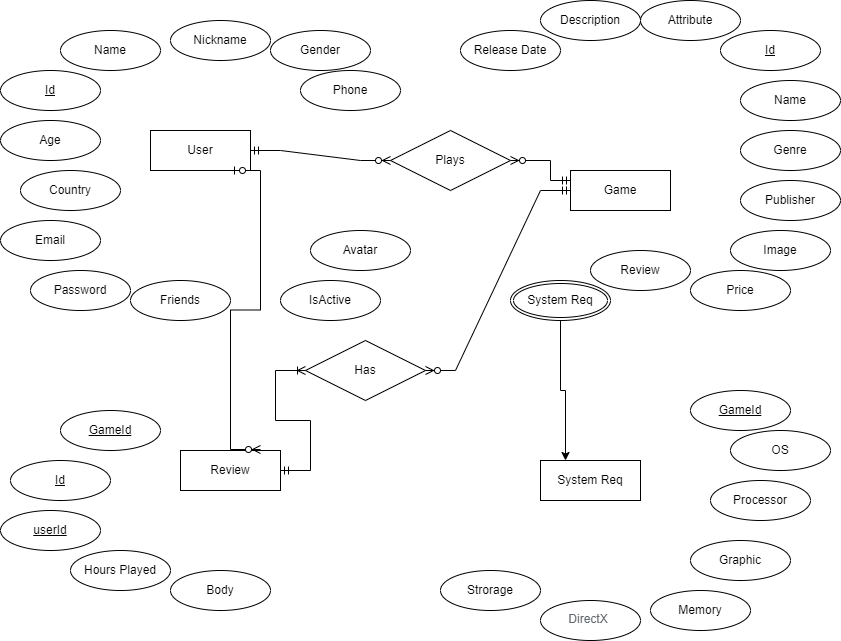

The diagram above was exported from draw.io. Its source (the exported page's mxGraphModel, read from the mxfile embedded in the PNG):
<mxGraphModel dx="862" dy="474" grid="1" gridSize="10" guides="1" tooltips="1" connect="1" arrows="1" fold="1" page="1" pageScale="1" pageWidth="850" pageHeight="1100" math="0" shadow="0" extFonts="Permanent Marker^https://fonts.googleapis.com/css?family=Permanent+Marker">
  <root>
    <mxCell id="0" />
    <mxCell id="1" parent="0" />
    <mxCell id="0mNGWwSSLjl9HFiJt9na-13" value="User" style="whiteSpace=wrap;html=1;align=center;" vertex="1" parent="1">
      <mxGeometry x="150" y="150" width="100" height="40" as="geometry" />
    </mxCell>
    <mxCell id="0mNGWwSSLjl9HFiJt9na-14" value="Game" style="whiteSpace=wrap;html=1;align=center;" vertex="1" parent="1">
      <mxGeometry x="570" y="190" width="100" height="40" as="geometry" />
    </mxCell>
    <mxCell id="0mNGWwSSLjl9HFiJt9na-15" value="Review" style="whiteSpace=wrap;html=1;align=center;" vertex="1" parent="1">
      <mxGeometry x="180" y="470" width="100" height="40" as="geometry" />
    </mxCell>
    <mxCell id="0mNGWwSSLjl9HFiJt9na-16" value="System Req" style="whiteSpace=wrap;html=1;align=center;" vertex="1" parent="1">
      <mxGeometry x="540" y="480" width="100" height="40" as="geometry" />
    </mxCell>
    <mxCell id="0mNGWwSSLjl9HFiJt9na-17" value="Id" style="ellipse;whiteSpace=wrap;html=1;align=center;fontStyle=4;" vertex="1" parent="1">
      <mxGeometry y="90" width="100" height="40" as="geometry" />
    </mxCell>
    <mxCell id="0mNGWwSSLjl9HFiJt9na-18" value="Id" style="ellipse;whiteSpace=wrap;html=1;align=center;fontStyle=4;" vertex="1" parent="1">
      <mxGeometry x="10" y="480" width="100" height="40" as="geometry" />
    </mxCell>
    <mxCell id="0mNGWwSSLjl9HFiJt9na-19" value="Id" style="ellipse;whiteSpace=wrap;html=1;align=center;fontStyle=4;" vertex="1" parent="1">
      <mxGeometry x="720" y="50" width="100" height="40" as="geometry" />
    </mxCell>
    <mxCell id="0mNGWwSSLjl9HFiJt9na-20" value="Plays" style="shape=rhombus;perimeter=rhombusPerimeter;whiteSpace=wrap;html=1;align=center;" vertex="1" parent="1">
      <mxGeometry x="390" y="150" width="120" height="60" as="geometry" />
    </mxCell>
    <mxCell id="0mNGWwSSLjl9HFiJt9na-21" value="Name" style="ellipse;whiteSpace=wrap;html=1;align=center;" vertex="1" parent="1">
      <mxGeometry x="60" y="50" width="100" height="40" as="geometry" />
    </mxCell>
    <mxCell id="0mNGWwSSLjl9HFiJt9na-22" value="Age" style="ellipse;whiteSpace=wrap;html=1;align=center;" vertex="1" parent="1">
      <mxGeometry y="140" width="100" height="40" as="geometry" />
    </mxCell>
    <mxCell id="0mNGWwSSLjl9HFiJt9na-23" value="Country" style="ellipse;whiteSpace=wrap;html=1;align=center;" vertex="1" parent="1">
      <mxGeometry x="20" y="190" width="100" height="40" as="geometry" />
    </mxCell>
    <mxCell id="0mNGWwSSLjl9HFiJt9na-24" value="Email" style="ellipse;whiteSpace=wrap;html=1;align=center;" vertex="1" parent="1">
      <mxGeometry y="240" width="100" height="40" as="geometry" />
    </mxCell>
    <mxCell id="0mNGWwSSLjl9HFiJt9na-25" value="Password" style="ellipse;whiteSpace=wrap;html=1;align=center;" vertex="1" parent="1">
      <mxGeometry x="30" y="290" width="100" height="40" as="geometry" />
    </mxCell>
    <mxCell id="0mNGWwSSLjl9HFiJt9na-26" value="Nickname" style="ellipse;whiteSpace=wrap;html=1;align=center;" vertex="1" parent="1">
      <mxGeometry x="170" y="40" width="100" height="40" as="geometry" />
    </mxCell>
    <mxCell id="0mNGWwSSLjl9HFiJt9na-28" value="Gender" style="ellipse;whiteSpace=wrap;html=1;align=center;" vertex="1" parent="1">
      <mxGeometry x="270" y="50" width="100" height="40" as="geometry" />
    </mxCell>
    <mxCell id="0mNGWwSSLjl9HFiJt9na-29" value="Phone" style="ellipse;whiteSpace=wrap;html=1;align=center;" vertex="1" parent="1">
      <mxGeometry x="300" y="90" width="100" height="40" as="geometry" />
    </mxCell>
    <mxCell id="0mNGWwSSLjl9HFiJt9na-30" value="Friends" style="ellipse;whiteSpace=wrap;html=1;align=center;" vertex="1" parent="1">
      <mxGeometry x="130" y="300" width="100" height="40" as="geometry" />
    </mxCell>
    <mxCell id="0mNGWwSSLjl9HFiJt9na-31" value="IsActive" style="ellipse;whiteSpace=wrap;html=1;align=center;" vertex="1" parent="1">
      <mxGeometry x="280" y="300" width="100" height="40" as="geometry" />
    </mxCell>
    <mxCell id="0mNGWwSSLjl9HFiJt9na-32" value="Avatar" style="ellipse;whiteSpace=wrap;html=1;align=center;" vertex="1" parent="1">
      <mxGeometry x="310" y="250" width="100" height="40" as="geometry" />
    </mxCell>
    <mxCell id="0mNGWwSSLjl9HFiJt9na-70" value="Name" style="ellipse;whiteSpace=wrap;html=1;align=center;" vertex="1" parent="1">
      <mxGeometry x="740" y="100" width="100" height="40" as="geometry" />
    </mxCell>
    <mxCell id="0mNGWwSSLjl9HFiJt9na-72" value="Genre" style="ellipse;whiteSpace=wrap;html=1;align=center;" vertex="1" parent="1">
      <mxGeometry x="740" y="150" width="100" height="40" as="geometry" />
    </mxCell>
    <mxCell id="0mNGWwSSLjl9HFiJt9na-73" value="Publisher" style="ellipse;whiteSpace=wrap;html=1;align=center;" vertex="1" parent="1">
      <mxGeometry x="740" y="200" width="100" height="40" as="geometry" />
    </mxCell>
    <mxCell id="0mNGWwSSLjl9HFiJt9na-74" value="Image" style="ellipse;whiteSpace=wrap;html=1;align=center;" vertex="1" parent="1">
      <mxGeometry x="730" y="250" width="100" height="40" as="geometry" />
    </mxCell>
    <mxCell id="0mNGWwSSLjl9HFiJt9na-75" value="Price" style="ellipse;whiteSpace=wrap;html=1;align=center;" vertex="1" parent="1">
      <mxGeometry x="690" y="290" width="100" height="40" as="geometry" />
    </mxCell>
    <mxCell id="0mNGWwSSLjl9HFiJt9na-76" value="Description" style="ellipse;whiteSpace=wrap;html=1;align=center;" vertex="1" parent="1">
      <mxGeometry x="540" y="20" width="100" height="40" as="geometry" />
    </mxCell>
    <mxCell id="0mNGWwSSLjl9HFiJt9na-77" value="Release Date" style="ellipse;whiteSpace=wrap;html=1;align=center;" vertex="1" parent="1">
      <mxGeometry x="460" y="50" width="100" height="40" as="geometry" />
    </mxCell>
    <mxCell id="0mNGWwSSLjl9HFiJt9na-88" style="edgeStyle=orthogonalEdgeStyle;rounded=0;orthogonalLoop=1;jettySize=auto;html=1;exitX=0.5;exitY=1;exitDx=0;exitDy=0;entryX=0.25;entryY=0;entryDx=0;entryDy=0;elbow=vertical;" edge="1" parent="1" source="0mNGWwSSLjl9HFiJt9na-78" target="0mNGWwSSLjl9HFiJt9na-16">
      <mxGeometry relative="1" as="geometry" />
    </mxCell>
    <mxCell id="0mNGWwSSLjl9HFiJt9na-78" value="System Req" style="ellipse;shape=doubleEllipse;margin=3;whiteSpace=wrap;html=1;align=center;" vertex="1" parent="1">
      <mxGeometry x="510" y="300" width="100" height="40" as="geometry" />
    </mxCell>
    <mxCell id="0mNGWwSSLjl9HFiJt9na-79" value="" style="edgeStyle=entityRelationEdgeStyle;fontSize=12;html=1;endArrow=ERzeroToMany;startArrow=ERmandOne;rounded=0;entryX=0;entryY=0.5;entryDx=0;entryDy=0;exitX=1;exitY=0.5;exitDx=0;exitDy=0;" edge="1" parent="1" source="0mNGWwSSLjl9HFiJt9na-13" target="0mNGWwSSLjl9HFiJt9na-20">
      <mxGeometry width="100" height="100" relative="1" as="geometry">
        <mxPoint x="240" y="260" as="sourcePoint" />
        <mxPoint x="340" y="160" as="targetPoint" />
      </mxGeometry>
    </mxCell>
    <mxCell id="0mNGWwSSLjl9HFiJt9na-80" value="" style="edgeStyle=orthogonalEdgeStyle;fontSize=12;html=1;endArrow=ERzeroToMany;startArrow=ERmandOne;rounded=0;elbow=vertical;exitX=0;exitY=0.25;exitDx=0;exitDy=0;" edge="1" parent="1" source="0mNGWwSSLjl9HFiJt9na-14" target="0mNGWwSSLjl9HFiJt9na-20">
      <mxGeometry width="100" height="100" relative="1" as="geometry">
        <mxPoint x="590" y="170" as="sourcePoint" />
        <mxPoint x="520" y="140" as="targetPoint" />
        <Array as="points">
          <mxPoint x="550" y="200" />
          <mxPoint x="550" y="180" />
        </Array>
      </mxGeometry>
    </mxCell>
    <mxCell id="0mNGWwSSLjl9HFiJt9na-82" value="Review" style="ellipse;whiteSpace=wrap;html=1;align=center;" vertex="1" parent="1">
      <mxGeometry x="590" y="270" width="100" height="40" as="geometry" />
    </mxCell>
    <mxCell id="0mNGWwSSLjl9HFiJt9na-83" value="userId" style="ellipse;whiteSpace=wrap;html=1;align=center;fontStyle=4;" vertex="1" parent="1">
      <mxGeometry y="530" width="100" height="40" as="geometry" />
    </mxCell>
    <mxCell id="0mNGWwSSLjl9HFiJt9na-84" value="Hours Played" style="ellipse;whiteSpace=wrap;html=1;align=center;" vertex="1" parent="1">
      <mxGeometry x="70" y="570" width="100" height="40" as="geometry" />
    </mxCell>
    <mxCell id="0mNGWwSSLjl9HFiJt9na-85" value="Body" style="ellipse;whiteSpace=wrap;html=1;align=center;" vertex="1" parent="1">
      <mxGeometry x="170" y="590" width="100" height="40" as="geometry" />
    </mxCell>
    <mxCell id="0mNGWwSSLjl9HFiJt9na-86" value="&lt;u&gt;GameId&lt;/u&gt;" style="ellipse;whiteSpace=wrap;html=1;align=center;" vertex="1" parent="1">
      <mxGeometry x="60" y="430" width="100" height="40" as="geometry" />
    </mxCell>
    <mxCell id="0mNGWwSSLjl9HFiJt9na-89" value="" style="edgeStyle=entityRelationEdgeStyle;fontSize=12;html=1;endArrow=ERzeroToMany;startArrow=ERzeroToOne;rounded=0;elbow=vertical;" edge="1" parent="1">
      <mxGeometry width="100" height="100" relative="1" as="geometry">
        <mxPoint x="230" y="190" as="sourcePoint" />
        <mxPoint x="260" y="469" as="targetPoint" />
      </mxGeometry>
    </mxCell>
    <mxCell id="0mNGWwSSLjl9HFiJt9na-91" value="GameId" style="ellipse;whiteSpace=wrap;html=1;align=center;fontStyle=4;" vertex="1" parent="1">
      <mxGeometry x="690" y="410" width="100" height="40" as="geometry" />
    </mxCell>
    <mxCell id="0mNGWwSSLjl9HFiJt9na-92" value="OS" style="ellipse;whiteSpace=wrap;html=1;align=center;" vertex="1" parent="1">
      <mxGeometry x="730" y="450" width="100" height="40" as="geometry" />
    </mxCell>
    <mxCell id="0mNGWwSSLjl9HFiJt9na-93" value="Processor" style="ellipse;whiteSpace=wrap;html=1;align=center;" vertex="1" parent="1">
      <mxGeometry x="710" y="500" width="100" height="40" as="geometry" />
    </mxCell>
    <mxCell id="0mNGWwSSLjl9HFiJt9na-94" value="Graphic" style="ellipse;whiteSpace=wrap;html=1;align=center;" vertex="1" parent="1">
      <mxGeometry x="690" y="560" width="100" height="40" as="geometry" />
    </mxCell>
    <mxCell id="0mNGWwSSLjl9HFiJt9na-95" value="Memory" style="ellipse;whiteSpace=wrap;html=1;align=center;" vertex="1" parent="1">
      <mxGeometry x="650" y="610" width="100" height="40" as="geometry" />
    </mxCell>
    <mxCell id="0mNGWwSSLjl9HFiJt9na-96" value="&lt;span style=&quot;padding: 0px; margin: 0px 4px 2px 0px; font-family: Arial, Helvetica, sans-serif; color: rgb(97, 104, 109); display: inline-block; text-align: left; background-color: rgb(255, 255, 255);&quot;&gt;DirectX&lt;/span&gt;" style="ellipse;whiteSpace=wrap;html=1;align=center;" vertex="1" parent="1">
      <mxGeometry x="540" y="620" width="100" height="40" as="geometry" />
    </mxCell>
    <mxCell id="0mNGWwSSLjl9HFiJt9na-97" value="Strorage" style="ellipse;whiteSpace=wrap;html=1;align=center;labelBackgroundColor=#FFFFFF;" vertex="1" parent="1">
      <mxGeometry x="440" y="590" width="100" height="40" as="geometry" />
    </mxCell>
    <mxCell id="0mNGWwSSLjl9HFiJt9na-115" value="Attribute" style="ellipse;whiteSpace=wrap;html=1;align=center;labelBackgroundColor=#FFFFFF;" vertex="1" parent="1">
      <mxGeometry x="640" y="20" width="100" height="40" as="geometry" />
    </mxCell>
    <mxCell id="0mNGWwSSLjl9HFiJt9na-120" value="Has" style="shape=rhombus;perimeter=rhombusPerimeter;whiteSpace=wrap;html=1;align=center;labelBackgroundColor=#FFFFFF;" vertex="1" parent="1">
      <mxGeometry x="305" y="360" width="120" height="60" as="geometry" />
    </mxCell>
    <mxCell id="0mNGWwSSLjl9HFiJt9na-121" value="" style="edgeStyle=entityRelationEdgeStyle;fontSize=12;html=1;endArrow=ERzeroToMany;startArrow=ERmandOne;rounded=0;strokeColor=default;elbow=vertical;entryX=1;entryY=0.5;entryDx=0;entryDy=0;exitX=0;exitY=0.5;exitDx=0;exitDy=0;" edge="1" parent="1" source="0mNGWwSSLjl9HFiJt9na-14" target="0mNGWwSSLjl9HFiJt9na-120">
      <mxGeometry width="100" height="100" relative="1" as="geometry">
        <mxPoint x="450" y="250" as="sourcePoint" />
        <mxPoint x="480" y="300" as="targetPoint" />
      </mxGeometry>
    </mxCell>
    <mxCell id="0mNGWwSSLjl9HFiJt9na-123" value="" style="edgeStyle=entityRelationEdgeStyle;fontSize=12;html=1;endArrow=ERoneToMany;startArrow=ERmandOne;rounded=0;strokeColor=default;elbow=vertical;entryX=0;entryY=0.5;entryDx=0;entryDy=0;" edge="1" parent="1" target="0mNGWwSSLjl9HFiJt9na-120">
      <mxGeometry width="100" height="100" relative="1" as="geometry">
        <mxPoint x="280" y="490" as="sourcePoint" />
        <mxPoint x="380" y="390" as="targetPoint" />
      </mxGeometry>
    </mxCell>
  </root>
</mxGraphModel>